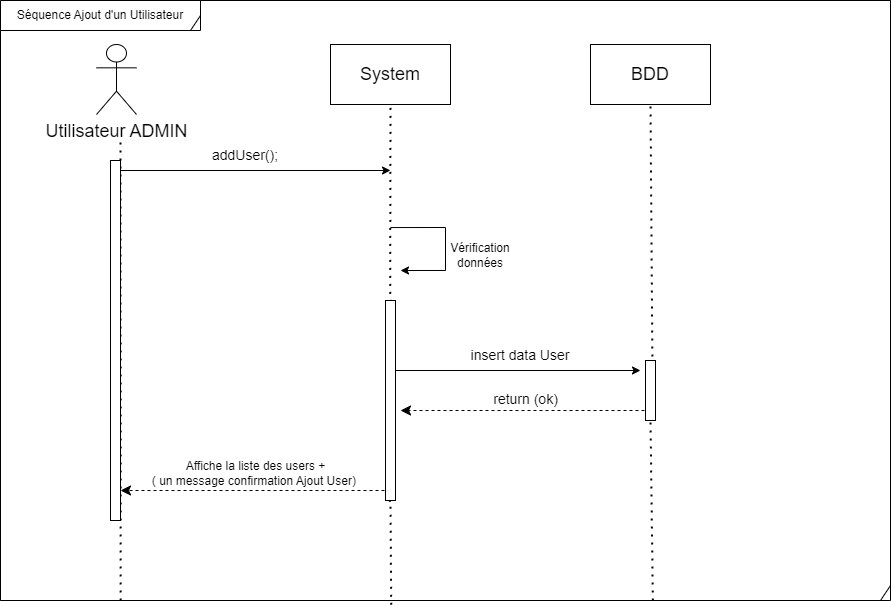

The diagram above was exported from draw.io. Its source (the exported page's mxGraphModel, read from the mxfile embedded in the PNG):
<mxGraphModel dx="1674" dy="1159" grid="1" gridSize="10" guides="1" tooltips="1" connect="1" arrows="1" fold="1" page="1" pageScale="1" pageWidth="291" pageHeight="413" math="0" shadow="0">
  <root>
    <mxCell id="0" />
    <mxCell id="1" parent="0" />
    <mxCell id="345EUq0ZLmNLrLDyvito-7" value="" style="shape=umlFrame;whiteSpace=wrap;html=1;width=890;height=660;" parent="1" vertex="1">
      <mxGeometry x="10" y="-280" width="890" height="600" as="geometry" />
    </mxCell>
    <mxCell id="6I9WszvVTcMR3aCivLug-2" value="&lt;span style=&quot;font-size: 18px;&quot;&gt;Utilisateur ADMIN&lt;/span&gt;" style="shape=umlActor;verticalLabelPosition=bottom;verticalAlign=top;html=1;" parent="1" vertex="1">
      <mxGeometry x="106" y="-236" width="40" height="70" as="geometry" />
    </mxCell>
    <mxCell id="6I9WszvVTcMR3aCivLug-5" value="" style="endArrow=none;dashed=1;html=1;dashPattern=1 3;strokeWidth=2;rounded=0;exitX=0.135;exitY=1;exitDx=0;exitDy=0;exitPerimeter=0;entryX=0;entryY=0;entryDx=0;entryDy=0;" parent="1" source="345EUq0ZLmNLrLDyvito-7" target="6I9WszvVTcMR3aCivLug-10" edge="1">
      <mxGeometry width="50" height="50" relative="1" as="geometry">
        <mxPoint x="130" y="240" as="sourcePoint" />
        <mxPoint x="130" y="-160" as="targetPoint" />
      </mxGeometry>
    </mxCell>
    <mxCell id="6I9WszvVTcMR3aCivLug-7" value="System" style="rounded=0;whiteSpace=wrap;html=1;fontSize=18;" parent="1" vertex="1">
      <mxGeometry x="340" y="-236" width="120" height="60" as="geometry" />
    </mxCell>
    <mxCell id="6I9WszvVTcMR3aCivLug-8" value="" style="endArrow=none;dashed=1;html=1;dashPattern=1 3;strokeWidth=2;rounded=0;startArrow=none;exitX=0.439;exitY=1.007;exitDx=0;exitDy=0;exitPerimeter=0;entryX=0.5;entryY=1;entryDx=0;entryDy=0;" parent="1" source="O9BuQvI8kp4NG7eNHH1p-3" target="6I9WszvVTcMR3aCivLug-7" edge="1">
      <mxGeometry width="50" height="50" relative="1" as="geometry">
        <mxPoint x="400" y="210" as="sourcePoint" />
        <mxPoint x="399.41" y="-160" as="targetPoint" />
      </mxGeometry>
    </mxCell>
    <mxCell id="6I9WszvVTcMR3aCivLug-9" value="" style="endArrow=classic;html=1;rounded=0;fontSize=18;exitX=0;exitY=1;exitDx=0;exitDy=0;" parent="1" source="6I9WszvVTcMR3aCivLug-10" edge="1">
      <mxGeometry width="50" height="50" relative="1" as="geometry">
        <mxPoint x="130" y="-112" as="sourcePoint" />
        <mxPoint x="400" y="-110" as="targetPoint" />
      </mxGeometry>
    </mxCell>
    <mxCell id="6I9WszvVTcMR3aCivLug-10" value="addUser();" style="text;html=1;strokeColor=none;fillColor=none;align=center;verticalAlign=middle;whiteSpace=wrap;rounded=0;fontSize=14;" parent="1" vertex="1">
      <mxGeometry x="130" y="-140" width="250" height="30" as="geometry" />
    </mxCell>
    <mxCell id="6I9WszvVTcMR3aCivLug-12" value="" style="endArrow=none;dashed=1;html=1;dashPattern=1 3;strokeWidth=2;rounded=0;startArrow=none;" parent="1" edge="1">
      <mxGeometry width="50" height="50" relative="1" as="geometry">
        <mxPoint x="400" y="210" as="sourcePoint" />
        <mxPoint x="400" y="210" as="targetPoint" />
      </mxGeometry>
    </mxCell>
    <mxCell id="6I9WszvVTcMR3aCivLug-19" value="BDD" style="rounded=0;whiteSpace=wrap;html=1;fontSize=18;" parent="1" vertex="1">
      <mxGeometry x="600" y="-236" width="120" height="60" as="geometry" />
    </mxCell>
    <mxCell id="6I9WszvVTcMR3aCivLug-20" value="" style="endArrow=none;dashed=1;html=1;dashPattern=1 3;strokeWidth=2;rounded=0;exitX=0.733;exitY=1;exitDx=0;exitDy=0;startArrow=none;entryX=0.5;entryY=1;entryDx=0;entryDy=0;exitPerimeter=0;" parent="1" source="O9BuQvI8kp4NG7eNHH1p-1" target="6I9WszvVTcMR3aCivLug-19" edge="1">
      <mxGeometry width="50" height="50" relative="1" as="geometry">
        <mxPoint x="660" y="-106.25000000000011" as="sourcePoint" />
        <mxPoint x="659" y="-160" as="targetPoint" />
      </mxGeometry>
    </mxCell>
    <mxCell id="3nr5LWy3VWde-21Uzr3f-1" value="Séquence Ajout d'un Utilisateur" style="shape=umlFrame;whiteSpace=wrap;html=1;width=200;height=30;" parent="1" vertex="1">
      <mxGeometry x="10" y="-280" width="200" height="30" as="geometry" />
    </mxCell>
    <mxCell id="JZZMDnRDoliutxaX1O6V-4" style="edgeStyle=orthogonalEdgeStyle;rounded=0;orthogonalLoop=1;jettySize=auto;html=1;exitX=0.25;exitY=0;exitDx=0;exitDy=0;" parent="1" edge="1">
      <mxGeometry relative="1" as="geometry">
        <mxPoint x="400" y="-52.954999999999885" as="sourcePoint" />
        <mxPoint x="410" y="-10" as="targetPoint" />
        <Array as="points">
          <mxPoint x="455" y="-53.08" />
          <mxPoint x="455" y="-10.079999999999998" />
        </Array>
      </mxGeometry>
    </mxCell>
    <mxCell id="JZZMDnRDoliutxaX1O6V-6" value="Vérification données" style="text;html=1;strokeColor=none;fillColor=none;align=center;verticalAlign=middle;whiteSpace=wrap;rounded=0;" parent="1" vertex="1">
      <mxGeometry x="460" y="-40" width="60" height="30" as="geometry" />
    </mxCell>
    <mxCell id="JZZMDnRDoliutxaX1O6V-10" value="" style="endArrow=classic;html=1;rounded=0;fontSize=18;exitX=0;exitY=1;exitDx=0;exitDy=0;" parent="1" edge="1">
      <mxGeometry width="50" height="50" relative="1" as="geometry">
        <mxPoint x="400" y="90" as="sourcePoint" />
        <mxPoint x="650" y="90" as="targetPoint" />
      </mxGeometry>
    </mxCell>
    <mxCell id="JZZMDnRDoliutxaX1O6V-11" value="&lt;font style=&quot;font-size: 14px;&quot;&gt;insert data User&lt;/font&gt;" style="text;html=1;strokeColor=none;fillColor=none;align=center;verticalAlign=middle;whiteSpace=wrap;rounded=0;" parent="1" vertex="1">
      <mxGeometry x="450" y="60" width="160" height="30" as="geometry" />
    </mxCell>
    <mxCell id="JZZMDnRDoliutxaX1O6V-12" value="&lt;font style=&quot;font-size: 14px;&quot;&gt;return (ok)&lt;/font&gt;" style="html=1;verticalAlign=bottom;endArrow=classic;dashed=1;endSize=8;edgeStyle=elbowEdgeStyle;elbow=vertical;curved=0;rounded=0;endFill=1;" parent="1" edge="1">
      <mxGeometry relative="1" as="geometry">
        <mxPoint x="660" y="130" as="sourcePoint" />
        <mxPoint x="410" y="130" as="targetPoint" />
      </mxGeometry>
    </mxCell>
    <mxCell id="AbOf2MbXbB783F7KoTYc-6" value="&lt;font style=&quot;font-size: 12px;&quot;&gt;Affiche la liste des users + &lt;br&gt;( un message confirmation Ajout User)&amp;nbsp;&lt;/font&gt;" style="html=1;verticalAlign=bottom;endArrow=classic;dashed=1;endSize=8;edgeStyle=elbowEdgeStyle;elbow=vertical;curved=0;rounded=0;endFill=1;" parent="1" edge="1">
      <mxGeometry relative="1" as="geometry">
        <mxPoint x="400" y="210" as="sourcePoint" />
        <mxPoint x="130" y="210" as="targetPoint" />
        <mxPoint as="offset" />
      </mxGeometry>
    </mxCell>
    <mxCell id="O9BuQvI8kp4NG7eNHH1p-2" value="" style="endArrow=none;dashed=1;html=1;dashPattern=1 3;strokeWidth=2;rounded=0;exitX=0.733;exitY=1;exitDx=0;exitDy=0;startArrow=none;entryX=0.5;entryY=1;entryDx=0;entryDy=0;exitPerimeter=0;" parent="1" source="345EUq0ZLmNLrLDyvito-7" target="O9BuQvI8kp4NG7eNHH1p-1" edge="1">
      <mxGeometry width="50" height="50" relative="1" as="geometry">
        <mxPoint x="662" y="320" as="sourcePoint" />
        <mxPoint x="660" y="-176" as="targetPoint" />
      </mxGeometry>
    </mxCell>
    <mxCell id="O9BuQvI8kp4NG7eNHH1p-1" value="" style="html=1;points=[[0,0,0,0,5],[0,1,0,0,-5],[1,0,0,0,5],[1,1,0,0,-5]];perimeter=orthogonalPerimeter;outlineConnect=0;targetShapes=umlLifeline;portConstraint=eastwest;newEdgeStyle={&quot;curved&quot;:0,&quot;rounded&quot;:0};" parent="1" vertex="1">
      <mxGeometry x="655" y="80" width="10" height="60" as="geometry" />
    </mxCell>
    <mxCell id="O9BuQvI8kp4NG7eNHH1p-4" value="" style="endArrow=none;dashed=1;html=1;dashPattern=1 3;strokeWidth=2;rounded=0;startArrow=none;exitX=0.439;exitY=1.007;exitDx=0;exitDy=0;exitPerimeter=0;entryX=0.5;entryY=1;entryDx=0;entryDy=0;" parent="1" source="345EUq0ZLmNLrLDyvito-7" target="O9BuQvI8kp4NG7eNHH1p-3" edge="1">
      <mxGeometry width="50" height="50" relative="1" as="geometry">
        <mxPoint x="401" y="324" as="sourcePoint" />
        <mxPoint x="400" y="-176" as="targetPoint" />
      </mxGeometry>
    </mxCell>
    <mxCell id="O9BuQvI8kp4NG7eNHH1p-3" value="" style="html=1;points=[[0,0,0,0,5],[0,1,0,0,-5],[1,0,0,0,5],[1,1,0,0,-5]];perimeter=orthogonalPerimeter;outlineConnect=0;targetShapes=umlLifeline;portConstraint=eastwest;newEdgeStyle={&quot;curved&quot;:0,&quot;rounded&quot;:0};" parent="1" vertex="1">
      <mxGeometry x="395" y="20" width="10" height="200" as="geometry" />
    </mxCell>
    <mxCell id="O9BuQvI8kp4NG7eNHH1p-6" value="" style="html=1;points=[[0,0,0,0,5],[0,1,0,0,-5],[1,0,0,0,5],[1,1,0,0,-5]];perimeter=orthogonalPerimeter;outlineConnect=0;targetShapes=umlLifeline;portConstraint=eastwest;newEdgeStyle={&quot;curved&quot;:0,&quot;rounded&quot;:0};" parent="1" vertex="1">
      <mxGeometry x="120" y="-120" width="10" height="360" as="geometry" />
    </mxCell>
  </root>
</mxGraphModel>